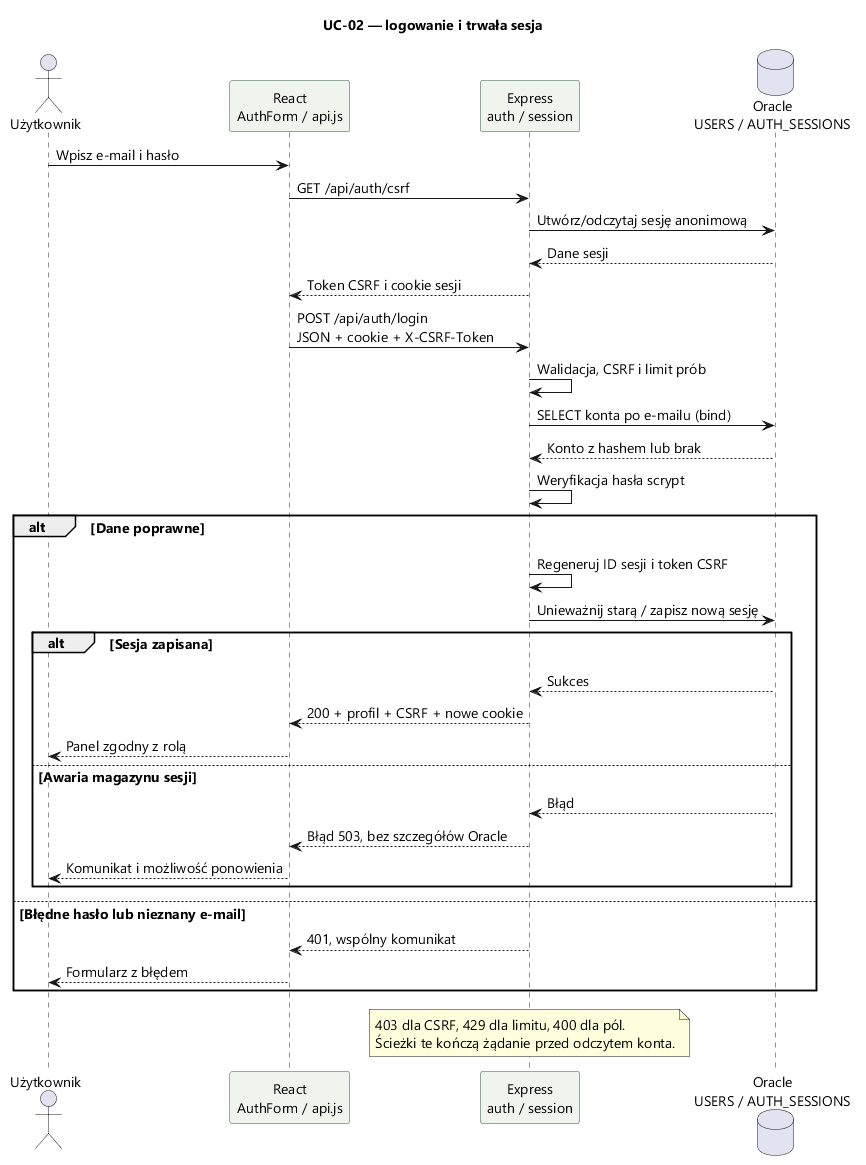

The diagram above was rendered by PlantUML. Its source (embedded in the PNG):
@startuml
skinparam defaultFontName Segoe UI
skinparam defaultFontSize 14
skinparam shadowing false
skinparam backgroundColor white
skinparam ParticipantBackgroundColor #EFF5ED
skinparam ParticipantBorderColor #315642
title UC-02 — logowanie i trwała sesja
actor Użytkownik as User
participant "React\nAuthForm / api.js" as UI
participant "Express\nauth / session" as API
database "Oracle\nUSERS / AUTH_SESSIONS" as DB
User -> UI : Wpisz e-mail i hasło
UI -> API : GET /api/auth/csrf
API -> DB : Utwórz/odczytaj sesję anonimową
DB --> API : Dane sesji
API --> UI : Token CSRF i cookie sesji
UI -> API : POST /api/auth/login\nJSON + cookie + X-CSRF-Token
API -> API : Walidacja, CSRF i limit prób
API -> DB : SELECT konta po e-mailu (bind)
DB --> API : Konto z hashem lub brak
API -> API : Weryfikacja hasła scrypt
alt Dane poprawne
  API -> API : Regeneruj ID sesji i token CSRF
  API -> DB : Unieważnij starą / zapisz nową sesję
  alt Sesja zapisana
    DB --> API : Sukces
    API --> UI : 200 + profil + CSRF + nowe cookie
    UI --> User : Panel zgodny z rolą
  else Awaria magazynu sesji
    DB --> API : Błąd
    API --> UI : Błąd 503, bez szczegółów Oracle
    UI --> User : Komunikat i możliwość ponowienia
  end
else Błędne hasło lub nieznany e-mail
  API --> UI : 401, wspólny komunikat
  UI --> User : Formularz z błędem
end
note over API
  403 dla CSRF, 429 dla limitu, 400 dla pól.
  Ścieżki te kończą żądanie przed odczytem konta.
end note
@enduml